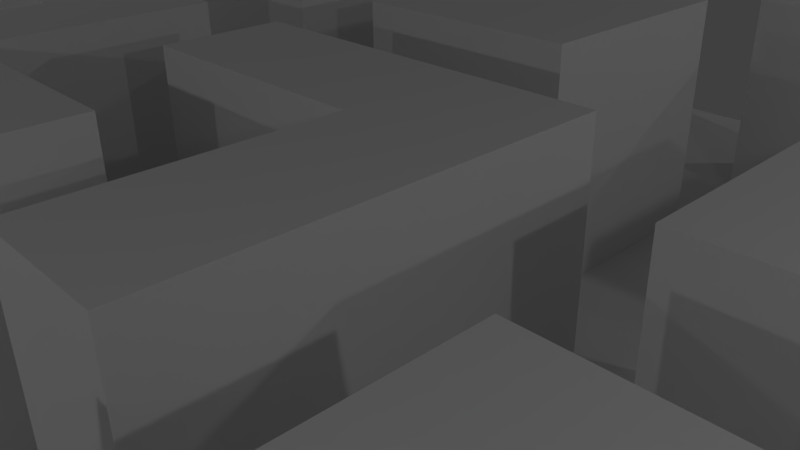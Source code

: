 # Source: maze.blend  (saved by Blender 2.76.0; exported with 4.5.12 LTS)
import bpy
from mathutils import Matrix  # noqa: F401  (used for matrix-valued properties, if any)

bpy.ops.wm.read_factory_settings(use_empty=True)
scene = bpy.context.scene
scene.name = 'Scene'

# ---- collections
col_collection_1 = bpy.data.collections.new('Collection 1'); scene.collection.children.link(col_collection_1)

# ---- materials (node trees are filled in below, after node groups)
mat_wall = bpy.data.materials.new('Wall')
mat_wall.alpha_threshold = 0.0
mat_wall.use_transparent_shadow = False
mat_wall.roughness = 0.5
mat_floor = bpy.data.materials.new('Floor')
mat_floor.alpha_threshold = 0.0
mat_floor.use_transparent_shadow = False
mat_floor.roughness = 0.5
mat_roof = bpy.data.materials.new('Roof')
mat_roof.alpha_threshold = 0.0
mat_roof.use_transparent_shadow = False
mat_roof.roughness = 0.5

# ---- material node trees

# ---- world
world_world = bpy.data.worlds.new('World'); scene.world = world_world
world_world.color = (0.05088, 0.05088, 0.05088)
world_world.use_sun_shadow = False
world_world.sun_shadow_jitter_overblur = 0.0
world_world.cycles.sampling_method = 'MANUAL'
world_world.cycles.sample_map_resolution = 256

# ---- cameras
cam_camera = bpy.data.cameras.new('Camera')
cam_camera.clip_end = 100.0
cam_camera.lens = 35.0
cam_camera.sensor_width = 32.0
cam_camera.sensor_height = 18.0
cam_camera.ortho_scale = 7.314
cam_camera.dof.focus_distance = 0.0
cam_camera.dof.aperture_fstop = 128.0

# ---- lights
light_lamp_008 = bpy.data.lights.new('Lamp.008', 'POINT')
light_lamp_008.transmission_factor = 0.0
light_lamp_008.cutoff_distance = 30.0
light_lamp_008.energy = 100.0
light_lamp_008.shadow_buffer_clip_start = 1.001
light_lamp_008.shadow_soft_size = 0.1
light_lamp_008.shadow_maximum_resolution = 0.006
light_lamp_008.use_absolute_resolution = True
light_lamp_008.cycles.use_multiple_importance_sampling = False
light_lamp_007 = bpy.data.lights.new('Lamp.007', 'POINT')
light_lamp_007.transmission_factor = 0.0
light_lamp_007.cutoff_distance = 30.0
light_lamp_007.energy = 100.0
light_lamp_007.shadow_buffer_clip_start = 1.001
light_lamp_007.shadow_soft_size = 0.1
light_lamp_007.shadow_maximum_resolution = 0.006
light_lamp_007.use_absolute_resolution = True
light_lamp_007.cycles.use_multiple_importance_sampling = False
light_lamp_006 = bpy.data.lights.new('Lamp.006', 'POINT')
light_lamp_006.transmission_factor = 0.0
light_lamp_006.cutoff_distance = 30.0
light_lamp_006.energy = 100.0
light_lamp_006.shadow_buffer_clip_start = 1.001
light_lamp_006.shadow_soft_size = 0.1
light_lamp_006.shadow_maximum_resolution = 0.006
light_lamp_006.use_absolute_resolution = True
light_lamp_006.cycles.use_multiple_importance_sampling = False
light_lamp_005 = bpy.data.lights.new('Lamp.005', 'POINT')
light_lamp_005.transmission_factor = 0.0
light_lamp_005.cutoff_distance = 30.0
light_lamp_005.energy = 100.0
light_lamp_005.shadow_buffer_clip_start = 1.001
light_lamp_005.shadow_soft_size = 0.1
light_lamp_005.shadow_maximum_resolution = 0.006
light_lamp_005.use_absolute_resolution = True
light_lamp_005.cycles.use_multiple_importance_sampling = False
light_lamp_004 = bpy.data.lights.new('Lamp.004', 'POINT')
light_lamp_004.transmission_factor = 0.0
light_lamp_004.cutoff_distance = 30.0
light_lamp_004.energy = 100.0
light_lamp_004.shadow_buffer_clip_start = 1.001
light_lamp_004.shadow_soft_size = 0.1
light_lamp_004.shadow_maximum_resolution = 0.006
light_lamp_004.use_absolute_resolution = True
light_lamp_004.cycles.use_multiple_importance_sampling = False
light_lamp_003 = bpy.data.lights.new('Lamp.003', 'POINT')
light_lamp_003.transmission_factor = 0.0
light_lamp_003.cutoff_distance = 30.0
light_lamp_003.energy = 100.0
light_lamp_003.shadow_buffer_clip_start = 1.001
light_lamp_003.shadow_soft_size = 0.1
light_lamp_003.shadow_maximum_resolution = 0.006
light_lamp_003.use_absolute_resolution = True
light_lamp_003.cycles.use_multiple_importance_sampling = False
light_lamp = bpy.data.lights.new('Lamp', 'POINT')
light_lamp.transmission_factor = 0.0
light_lamp.cutoff_distance = 30.0
light_lamp.energy = 100.0
light_lamp.shadow_buffer_clip_start = 1.001
light_lamp.shadow_soft_size = 0.1
light_lamp.shadow_maximum_resolution = 0.006
light_lamp.use_absolute_resolution = True
light_lamp.cycles.use_multiple_importance_sampling = False

# ---- meshes
me_plane_003 = bpy.data.meshes.new('Plane.003')
me_plane_003.from_pydata([(-1.0, -1.0, 0.0), (1.0, -1.0, 0.0), (1.0, 1.0, 0.0), (-1.0, 0.4545, 0.0), (-1.0, 0.2727, 0.0), (-1.0, -0.4545, 0.0), (-1.0, -0.6364, 0.0), (-1.0, -0.8182, 0.0), (-0.8182, -1.0, 0.0), (-0.6364, -1.0, 0.0), (-0.4545, -1.0, 0.0), (-0.2727, -1.0, 0.0), (-0.09091, -1.0, 0.0), (0.4545, -1.0, 0.0), (0.6364, -1.0, 0.0), (0.8182, -1.0, 0.0), (1.0, -0.8182, 0.0), (1.0, -0.6364, 0.0), (1.0, -0.4545, 0.0), (1.0, -0.2727, 0.0), (1.0, -0.09091, 0.0), (1.0, 0.2727, 0.0), (1.0, 0.4545, 0.0), (1.0, 0.6364, 0.0), (1.0, 0.8182, 0.0), (0.8182, 1.0, 0.0), (-0.09091, 1.0, 0.0), (-0.2727, 1.0, 0.0), (-0.4545, 1.0, 0.0), (-0.8182, -0.8182, 0.0), (-0.8182, -0.6364, 0.0), (-0.8182, -0.4545, 0.0), (-0.8182, -0.2727, 0.0), (-0.8182, -0.09091, 0.0), (-0.8182, 0.09091, 0.0), (-0.8182, 0.2727, 0.0), (-0.8182, 0.4545, 0.0), (-0.8182, 0.6364, 0.0), (-0.8182, 0.8182, 0.0), (-0.6364, -0.8182, 0.0), (-0.6364, -0.6364, 0.0), (-0.6364, -0.4545, 0.0), (-0.6364, -0.2727, 0.0), (-0.6364, -0.09091, 0.0), (-0.6364, 0.09091, 0.0), (-0.6364, 0.2727, 0.0), (-0.6364, 0.4545, 0.0), (-0.6364, 0.6364, 0.0), (-0.6364, 0.8182, 0.0), (-0.4545, -0.8182, 0.0), (-0.4545, -0.6364, 0.0), (-0.4545, -0.4545, 0.0), (-0.4545, -0.2727, 0.0), (-0.4545, -0.09091, 0.0), (-0.4545, 0.09091, 0.0), (-0.4545, 0.2727, 0.0), (-0.4545, 0.4545, 0.0), (-0.4545, 0.6364, 0.0), (-0.4545, 0.8182, 0.0), (-0.2727, -0.8182, 0.0), (-0.2727, -0.6364, 0.0), (-0.2727, -0.4545, 0.0), (-0.2727, -0.2727, 0.0), (-0.2727, -0.09091, 0.0), (-0.2727, 0.09091, 0.0), (-0.2727, 0.2727, 0.0), (-0.2727, 0.4545, 0.0), (-0.2727, 0.6364, 0.0), (-0.2727, 0.8182, 0.0), (-0.09091, -0.8182, 0.0), (-0.09091, -0.6364, 0.0), (-0.09091, -0.4545, 0.0), (-0.09091, -0.2727, 0.0), (-0.09091, -0.09091, 0.0), (-0.09091, 0.09091, 0.0), (-0.09091, 0.2727, 0.0), (-0.09091, 0.4545, 0.0), (-0.09091, 0.8182, 0.0), (0.09091, -0.6364, 0.0), (0.09091, -0.4545, 0.0), (0.09091, -0.2727, 0.0), (0.09091, -0.09091, 0.0), (0.09091, 0.09091, 0.0), (0.09091, 0.4545, 0.0), (0.2727, -0.6364, 0.0), (0.2727, -0.4545, 0.0), (0.2727, -0.2727, 0.0), (0.2727, -0.09091, 0.0), (0.2727, 0.09091, 0.0), (0.2727, 0.2727, 0.0), (0.2727, 0.4545, 0.0), (0.2727, 0.6364, 0.0), (0.2727, 0.8182, 0.0), (0.4545, -0.8182, 0.0), (0.4545, -0.6364, 0.0), (0.4545, -0.4545, 0.0), (0.4545, -0.2727, 0.0), (0.4545, -0.09091, 0.0), (0.4545, 0.6364, 0.0), (0.4545, 0.8182, 0.0), (0.6364, -0.8182, 0.0), (0.6364, -0.6364, 0.0), (0.6364, -0.4545, 0.0), (0.6364, -0.2727, 0.0), (0.6364, -0.09091, 0.0), (0.6364, 0.09091, 0.0), (0.6364, 0.6364, 0.0), (0.6364, 0.8182, 0.0), (0.8182, -0.8182, 0.0), (0.8182, -0.6364, 0.0), (0.8182, -0.4545, 0.0), (0.8182, -0.2727, 0.0), (0.8182, -0.09091, 0.0), (0.8182, 0.09091, 0.0), (0.8182, 0.2727, 0.0), (0.8182, 0.4545, 0.0), (0.8182, 0.6364, 0.0), (0.8182, 0.8182, 0.0), (-1.0, -0.8182, 0.3824), (-1.0, -1.0, 0.3824), (0.8182, -1.0, 0.3824), (1.0, -1.0, 0.3824), (1.0, 0.8182, 0.3824), (1.0, 1.0, 0.3824), (-1.0, 0.4545, 0.3824), (-1.0, 0.2727, 0.3824), (-1.0, -0.4545, 0.3824), (-1.0, -0.6364, 0.3824), (-0.8182, -1.0, 0.3824), (-0.6364, -1.0, 0.3824), (-0.4545, -1.0, 0.3824), (-0.2727, -1.0, 0.3824), (-0.09091, -1.0, 0.3824), (0.4545, -1.0, 0.3824), (0.6364, -1.0, 0.3824), (1.0, -0.8182, 0.3824), (1.0, -0.6364, 0.3824), (1.0, -0.4545, 0.3824), (1.0, -0.2727, 0.3824), (1.0, -0.09091, 0.3824), (1.0, 0.2727, 0.3824), (1.0, 0.4545, 0.3824), (1.0, 0.6364, 0.3824), (0.8182, 1.0, 0.3824), (-0.09091, 1.0, 0.3824), (-0.2727, 1.0, 0.3824), (-0.4545, 1.0, 0.3824), (-0.8182, -0.8182, 0.3824), (-0.8182, -0.6364, 0.3824), (-0.8182, -0.4545, 0.3824), (-0.8182, -0.2727, 0.3824), (-0.8182, -0.09091, 0.3824), (-0.8182, 0.09091, 0.3824), (-0.8182, 0.2727, 0.3824), (-0.8182, 0.4545, 0.3824), (-0.8182, 0.6364, 0.3824), (-0.8182, 0.8182, 0.3824), (-0.6364, -0.8182, 0.3824), (-0.6364, -0.6364, 0.3824), (-0.6364, -0.4545, 0.3824), (-0.6364, -0.2727, 0.3824), (-0.6364, -0.09091, 0.3824), (-0.6364, 0.09091, 0.3824), (-0.6364, 0.2727, 0.3824), (-0.6364, 0.4545, 0.3824), (-0.6364, 0.6364, 0.3824), (-0.6364, 0.8182, 0.3824), (-0.4545, 0.8182, 0.3824), (-0.4545, -0.8182, 0.3824), (-0.4545, -0.6364, 0.3824), (-0.4545, -0.4545, 0.3824), (-0.4545, -0.2727, 0.3824), (-0.4545, -0.09091, 0.3824), (-0.4545, 0.09091, 0.3824), (-0.4545, 0.2727, 0.3824), (-0.4545, 0.4545, 0.3824), (-0.4545, 0.6364, 0.3824), (-0.2727, 0.8182, 0.3824), (-0.2727, -0.8182, 0.3824), (-0.2727, -0.6364, 0.3824), (-0.2727, -0.4545, 0.3824), (-0.2727, -0.2727, 0.3824), (-0.2727, -0.09091, 0.3824), (-0.2727, 0.09091, 0.3824), (-0.2727, 0.2727, 0.3824), (-0.2727, 0.4545, 0.3824), (-0.2727, 0.6364, 0.3824), (-0.09091, 0.8182, 0.3824), (-0.09091, -0.8182, 0.3824), (-0.09091, -0.6364, 0.3824), (-0.09091, -0.4545, 0.3824), (-0.09091, -0.2727, 0.3824), (-0.09091, -0.09091, 0.3824), (-0.09091, 0.09091, 0.3824), (-0.09091, 0.2727, 0.3824), (-0.09091, 0.4545, 0.3824), (0.09091, -0.6364, 0.3824), (0.09091, -0.4545, 0.3824), (0.09091, -0.2727, 0.3824), (0.09091, -0.09091, 0.3824), (0.09091, 0.09091, 0.3824), (0.09091, 0.4545, 0.3824), (0.2727, -0.6364, 0.3824), (0.2727, -0.4545, 0.3824), (0.2727, -0.2727, 0.3824), (0.2727, -0.09091, 0.3824), (0.2727, 0.09091, 0.3824), (0.2727, 0.2727, 0.3824), (0.2727, 0.4545, 0.3824), (0.2727, 0.6364, 0.3824), (0.2727, 0.8182, 0.3824), (0.4545, -0.8182, 0.3824), (0.4545, -0.6364, 0.3824), (0.4545, -0.4545, 0.3824), (0.4545, -0.2727, 0.3824), (0.4545, -0.09091, 0.3824), (0.4545, 0.6364, 0.3824), (0.4545, 0.8182, 0.3824), (0.6364, -0.8182, 0.3824), (0.6364, -0.6364, 0.3824), (0.6364, -0.4545, 0.3824), (0.6364, -0.2727, 0.3824), (0.6364, -0.09091, 0.3824), (0.6364, 0.09091, 0.3824), (0.6364, 0.6364, 0.3824), (0.6364, 0.8182, 0.3824), (0.8182, 0.8182, 0.3824), (0.8182, -0.8182, 0.3824), (0.8182, -0.6364, 0.3824), (0.8182, -0.4545, 0.3824), (0.8182, -0.2727, 0.3824), (0.8182, -0.09091, 0.3824), (0.8182, 0.09091, 0.3824), (0.8182, 0.2727, 0.3824), (0.8182, 0.4545, 0.3824), (0.8182, 0.6364, 0.3824)], [], [(107, 99, 217, 225), (77, 26, 144, 187), (98, 106, 224, 216), (67, 68, 177, 186), (105, 104, 222, 223), (54, 64, 183, 173), (66, 67, 186, 185), (104, 103, 221, 222), (2, 25, 143, 123), (63, 53, 172, 182), (65, 66, 185, 184), (23, 24, 122, 142), (64, 65, 184, 183), (102, 101, 219, 220), (22, 23, 142, 141), (21, 22, 141, 140), (50, 60, 179, 169), (62, 63, 182, 181), (59, 49, 168, 178), (61, 62, 181, 180), (100, 93, 211, 218), (19, 20, 139, 138), (60, 59, 178, 179), (99, 92, 210, 217), (91, 98, 216, 209), (17, 18, 137, 136), (55, 45, 163, 174), (16, 17, 136, 135), (44, 54, 173, 162), (58, 57, 176, 167), (1, 16, 135, 121), (53, 43, 161, 172), (57, 56, 175, 176), (96, 97, 215, 214), (14, 15, 120, 134), (42, 52, 171, 160), (56, 55, 174, 175), (97, 87, 205, 215), (95, 96, 214, 213), (13, 14, 134, 133), (94, 95, 213, 212), (49, 39, 157, 168), (84, 94, 212, 202), (93, 13, 133, 211), (48, 38, 156, 166), (52, 51, 170, 171), (11, 12, 132, 131), (51, 50, 169, 170), (92, 91, 209, 210), (10, 11, 131, 130), (36, 46, 164, 154), (12, 69, 188, 132), (108, 100, 218, 227), (69, 70, 189, 188), (106, 107, 225, 224), (101, 109, 228, 219), (26, 27, 145, 144), (25, 117, 226, 143), (110, 102, 220, 229), (27, 28, 146, 145), (103, 111, 230, 221), (73, 72, 191, 192), (71, 61, 180, 190), (109, 108, 227, 228), (113, 105, 223, 232), (75, 74, 193, 194), (76, 75, 194, 195), (29, 30, 148, 147), (112, 113, 232, 231), (115, 114, 233, 234), (68, 77, 187, 177), (33, 32, 150, 151), (116, 115, 234, 235), (117, 116, 235, 226), (18, 110, 229, 137), (78, 79, 197, 196), (70, 78, 196, 189), (35, 34, 152, 153), (111, 19, 138, 230), (7, 0, 119, 118), (79, 71, 190, 197), (35, 36, 154, 153), (20, 112, 231, 139), (15, 1, 121, 120), (72, 80, 198, 191), (37, 36, 154, 155), (31, 5, 126, 149), (24, 2, 123, 122), (81, 73, 192, 199), (38, 37, 155, 156), (114, 21, 140, 233), (74, 82, 200, 193), (83, 76, 195, 201), (4, 35, 153, 125), (40, 41, 159, 158), (36, 3, 124, 154), (3, 4, 125, 124), (39, 29, 147, 157), (85, 84, 202, 203), (30, 40, 158, 148), (86, 85, 203, 204), (80, 86, 204, 198), (41, 31, 149, 159), (5, 6, 127, 126), (87, 81, 199, 205), (46, 47, 165, 164), (32, 42, 160, 150), (6, 7, 118, 127), (82, 88, 206, 200), (47, 48, 166, 165), (43, 33, 151, 161), (0, 8, 128, 119), (88, 89, 207, 206), (28, 58, 167, 146), (34, 44, 162, 152), (8, 9, 129, 128), (89, 90, 208, 207), (90, 83, 201, 208), (45, 35, 153, 163), (9, 10, 130, 129)])
_uv = me_plane_003.uv_layers.new(name='UVMap')
_uv.uv.foreach_set('vector', [-0.1212, 0.2164, -0.3676, 0.2164, -0.3676, -0.3019, -0.1212, -0.3019, 1.332, 0.6581, 1.538, 0.6581, 1.538, 1.093, 1.332, 1.093, -0.3624, 1.779, -0.6088, 1.779, -0.6088, 1.261, -0.3624, 1.261, -0.127, -0.2173, 0.07999, -0.2173, 0.07999, 0.218, -0.127, 0.218, -0.3315, 1.096, -0.1245, 1.096, -0.1245, 1.531, -0.3315, 1.531, 0.133, 1.258, -0.1134, 1.258, -0.1134, 0.7398, 0.133, 0.7398, -0.3339, -0.2173, -0.127, -0.2173, -0.127, 0.218, -0.3339, 0.218, -0.1245, 1.096, 0.08242, 1.096, 0.08242, 1.531, -0.1245, 1.531, 1.365, -0.3045, 1.119, -0.3045, 1.119, -0.8227, 1.365, -0.8227, 9.75e-05, 9.75e-05, 0.4755, 9.753e-05, 0.4755, 0.9999, 9.75e-05, 0.9999, -0.5409, -0.2173, -0.3339, -0.2173, -0.3339, 0.218, -0.5409, 0.218, -0.3339, 0.2204, -0.127, 0.2204, -0.127, 0.6557, -0.3339, 0.6557, -0.7479, -0.2173, -0.5409, -0.2173, -0.5409, 0.218, -0.7479, 0.218, 0.5012, 1.096, 0.7082, 1.096, 0.7082, 1.531, 0.5012, 1.531, -0.5409, 0.2204, -0.3339, 0.2204, -0.3339, 0.6557, -0.5409, 0.6557, -0.7479, 0.2204, -0.5409, 0.2204, -0.5409, 0.6557, -0.7479, 0.6557, 0.369, -0.3045, 0.1226, -0.3045, 0.1226, -0.8227, 0.369, -0.8227, 1.12, -0.655, 1.327, -0.655, 1.327, -0.2197, 1.12, -0.2197, 1.217, 0.8533, 0.739, 0.8533, 0.739, -0.1522, 1.217, -0.1522, 0.9127, -0.655, 1.12, -0.655, 1.12, -0.2197, 0.9127, -0.2197, -0.365, 0.7372, -0.6115, 0.7372, -0.6115, 0.219, -0.365, 0.219, 1.541, 0.6581, 1.748, 0.6581, 1.748, 1.093, 1.541, 1.093, 1.329, -0.2173, 1.536, -0.2173, 1.536, 0.218, 1.329, 0.218, -0.3676, 0.2164, -0.6141, 0.2164, -0.6141, -0.3019, -0.3676, -0.3019, -0.116, 1.779, -0.3624, 1.779, -0.3624, 1.261, -0.116, 1.261, -0.3339, 0.6581, -0.127, 0.6581, -0.127, 1.093, -0.3339, 1.093, 0.382, 1.779, 0.6284, 1.779, 0.6284, 1.261, 0.382, 1.261, -0.5409, 0.6581, -0.3339, 0.6581, -0.3339, 1.093, -0.5409, 1.093, 0.3794, 1.258, 0.133, 1.258, 0.133, 0.7398, 0.3794, 0.7398, 0.7033, -0.2197, 0.4964, -0.2197, 0.4964, -0.655, 0.7033, -0.655, -0.7479, 0.6581, -0.5409, 0.6581, -0.5409, 1.093, -0.7479, 1.093, 0.4755, 9.753e-05, 0.9509, 9.753e-05, 0.9509, 0.9999, 0.4755, 0.9999, 0.4964, -0.2197, 0.2894, -0.2197, 0.2894, -0.655, 0.4964, -0.655, 0.4964, 0.2204, 0.7033, 0.2204, 0.7033, 0.6557, 0.4964, 0.6557, 0.8722, 0.7372, 0.6258, 0.7372, 0.6258, 0.219, 0.8722, 0.219, 0.6082, 0.4123, 0.804, 0.4123, 0.804, 0.8242, 0.6082, 0.8242, 0.2894, -0.2197, 0.08242, -0.2197, 0.08242, -0.655, 0.2894, -0.655, 0.9999, 0.701, 0.6666, 0.701, 0.6666, 8.371e-05, 0.9999, 8.371e-05, 0.2894, 0.2204, 0.4964, 0.2204, 0.4964, 0.6557, 0.2894, 0.6557, 1.119, 0.7372, 0.8722, 0.7372, 0.8722, 0.219, 1.119, 0.219, 0.08242, 0.2204, 0.2894, 0.2204, 0.2894, 0.6557, 0.08242, 0.6557, 0.739, 0.8533, 0.261, 0.8533, 0.261, -0.1522, 0.739, -0.1522, 1.116, -0.3045, 0.8696, -0.3045, 0.8696, -0.8227, 1.116, -0.8227, 0.7106, 1.096, 0.9176, 1.096, 0.9176, 1.531, 0.7106, 1.531, 0.618, -0.3045, 0.3716, -0.3045, 0.3716, -0.8227, 0.618, -0.8227, 0.7057, 0.2204, 0.9127, 0.2204, 0.9127, 0.6557, 0.7057, 0.6557, 0.8748, 1.258, 0.6284, 1.258, 0.6284, 0.7398, 0.8748, 0.7398, 0.9127, 0.2204, 1.12, 0.2204, 1.12, 0.6557, 0.9127, 0.6557, 1.129, 1.096, 1.336, 1.096, 1.336, 1.531, 1.129, 1.531, 1.121, 1.258, 0.8748, 1.258, 0.8748, 0.7398, 1.121, 0.7398, 1.614, 1.779, 1.86, 1.779, 1.86, 1.261, 1.614, 1.261, 0.4988, 0.6581, 0.7057, 0.6581, 0.7057, 1.093, 0.4988, 1.093, -0.1186, 0.7372, -0.365, 0.7372, -0.365, 0.219, -0.1186, 0.219, 0.7057, 0.6581, 0.9127, 0.6581, 0.9127, 1.093, 0.7057, 1.093, 1.329, -0.655, 1.536, -0.655, 1.536, -0.2197, 1.329, -0.2197, 0.867, -0.3045, 0.6206, -0.3045, 0.6206, -0.8227, 0.867, -0.8227, 0.3768, 0.7372, 0.1304, 0.7372, 0.1304, 0.219, 0.3768, 0.219, 0.07999, -0.2197, -0.127, -0.2197, -0.127, -0.655, 0.07999, -0.655, 1.119, 0.2164, 0.8722, 0.2164, 0.8722, -0.3019, 1.119, -0.3019, 0.1304, 0.7372, -0.116, 0.7372, -0.116, 0.219, 0.1304, 0.219, 0.3794, 1.779, 0.133, 1.779, 0.133, 1.261, 0.3794, 1.261, 1.541, 0.2204, 1.748, 0.2204, 1.748, 0.6557, 1.541, 0.6557, -0.3624, 1.258, -0.6088, 1.258, -0.6088, 0.7398, -0.3624, 0.7398, 1.339, 1.096, 1.546, 1.096, 1.546, 1.531, 1.339, 1.531, -0.6141, 0.7372, -0.8605, 0.7372, -0.8605, 0.219, -0.6141, 0.219, 1.122, 0.6581, 1.329, 0.6581, 1.329, 1.093, 1.122, 1.093, 0.9151, 0.6581, 1.122, 0.6581, 1.122, 1.093, 0.9151, 1.093, 1.122, 0.2204, 1.329, 0.2204, 1.329, 0.6557, 1.122, 0.6557, 0.0, 0.0, 1.0, 0.0, 1.0, 1.0, 0.0, 1.0, -0.5409, -0.2197, -0.7479, -0.2197, -0.7479, -0.655, -0.5409, -0.655, -0.6115, 1.258, -0.8579, 1.258, -0.8579, 0.7398, -0.6115, 0.7398, 0.0004881, 0.2448, 0.0004881, 0.1634, 0.1718, 0.1634, 0.1718, 0.2448, -0.3339, -0.2197, -0.5409, -0.2197, -0.5409, -0.655, -0.3339, -0.655, -0.127, -0.2197, -0.3339, -0.2197, -0.3339, -0.655, -0.127, -0.655, 1.365, 0.2164, 1.119, 0.2164, 1.119, -0.3019, 1.365, -0.3019, 0.92, 1.096, 1.127, 1.096, 1.127, 1.531, 0.92, 1.531, -0.6115, 1.779, -0.8579, 1.779, -0.8579, 1.261, -0.6115, 1.261, 0.2894, 0.218, 0.08242, 0.218, 0.08242, -0.2173, 0.2894, -0.2173, 0.133, 1.779, -0.1134, 1.779, -0.1134, 1.261, 0.133, 1.261, 0.08242, 1.093, -0.1245, 1.093, -0.1245, 0.6581, 0.08242, 0.6581, -0.116, 1.258, -0.3624, 1.258, -0.3624, 0.7398, -0.116, 0.7398, 0.2894, 0.218, 0.4964, 0.218, 0.4964, -0.2173, 0.2894, -0.2173, -0.129, -0.3045, -0.3755, -0.3045, -0.3755, -0.8227, -0.129, -0.8227, 0.6258, 0.7372, 0.3794, 0.7372, 0.3794, 0.219, 0.6258, 0.219, 1.86, -0.3045, 1.614, -0.3045, 1.614, -0.8227, 1.86, -0.8227, 0.7033, 0.218, 0.4964, 0.218, 0.4964, -0.2173, 0.7033, -0.2173, 0.6232, 0.2164, 0.3768, 0.2164, 0.3768, -0.3019, 0.6232, -0.3019, -0.127, 0.2204, 0.07999, 0.2204, 0.07999, 0.6557, -0.127, 0.6557, 0.3334, 0.701, 8.388e-05, 0.701, 8.371e-05, 8.371e-05, 0.3334, 8.371e-05, 0.9103, 0.218, 0.7033, 0.218, 0.7033, -0.2173, 0.9103, -0.2173, 0.12, -0.3045, -0.1264, -0.3045, -0.1264, -0.8227, 0.12, -0.8227, 0.3742, 0.2164, 0.1278, 0.2164, 0.1278, -0.3019, 0.3742, -0.3019, 1.614, 0.2164, 1.368, 0.2164, 1.368, -0.3019, 1.614, -0.3019, 1.121, 1.779, 0.8748, 1.779, 0.8748, 1.261, 1.121, 1.261, 1.332, 0.2204, 1.538, 0.2204, 1.538, 0.6557, 1.332, 0.6557, 1.614, 1.779, 1.368, 1.779, 1.368, 1.261, 1.614, 1.261, 1.368, 1.779, 1.121, 1.779, 1.121, 1.261, 1.368, 1.261, 0.261, 0.8533, -0.2171, 0.8533, -0.2171, -0.1522, 0.261, -0.1522, 1.12, -0.2173, 1.327, -0.2173, 1.327, 0.218, 1.12, 0.218, -0.3781, -0.3045, -0.6245, -0.3045, -0.6245, -0.8227, -0.3781, -0.8227, 0.9127, -0.2173, 1.12, -0.2173, 1.12, 0.218, 0.9127, 0.218, 1.614, -0.3045, 1.368, -0.3045, 1.368, -0.8227, 1.614, -0.8227, 0.8696, 0.2164, 0.6232, 0.2164, 0.6232, -0.3019, 0.8696, -0.3019, 0.4964, 1.093, 0.2894, 1.093, 0.2894, 0.6581, 0.4964, 0.6581, 0.6666, 0.701, 0.3334, 0.701, 0.3334, 8.371e-05, 0.6666, 8.371e-05, -0.7479, 1.096, -0.5409, 1.096, -0.5409, 1.531, -0.7479, 1.531, 0.4123, 0.4123, 0.6082, 0.4123, 0.6082, 0.8242, 0.4123, 0.8242, 0.2894, 1.093, 0.08242, 1.093, 0.08242, 0.6581, 0.2894, 0.6581, 0.1278, 0.2164, -0.1186, 0.2164, -0.1186, -0.3019, 0.1278, -0.3019, -0.5409, 1.096, -0.3339, 1.096, -0.3339, 1.531, -0.5409, 1.531, 6.902e-05, 6.895e-05, 0.4755, 6.902e-05, 0.4755, 0.9999, 6.895e-05, 0.9999, 1.86, 1.258, 1.614, 1.258, 1.614, 0.7398, 1.86, 0.7398, 0.08486, 1.096, 0.2918, 1.096, 0.2918, 1.531, 0.08486, 1.531, 0.9103, -0.2197, 0.7033, -0.2197, 0.7033, -0.655, 0.9103, -0.655, 0.6258, 1.258, 0.3794, 1.258, 0.3794, 0.7398, 0.6258, 0.7398, 1.614, 1.258, 1.368, 1.258, 1.368, 0.7398, 1.614, 0.7398, 0.2918, 1.096, 0.4988, 1.096, 0.4988, 1.531, 0.2918, 1.531, 1.86, 0.2164, 1.614, 0.2164, 1.614, -0.3019, 1.86, -0.3019, 0.6284, 1.779, 0.8748, 1.779, 0.8748, 1.261, 0.6284, 1.261, 1.368, 1.258, 1.121, 1.258, 1.121, 0.7398, 1.368, 0.7398])
me_plane_003.materials.append(mat_wall)
me_plane_003.use_remesh_preserve_volume = False
me_plane_003.use_remesh_preserve_attributes = False
me_plane_003.use_mirror_vertex_groups = False
me_plane_003.update()
me_plane_002 = bpy.data.meshes.new('Plane.002')
me_plane_002.from_pydata([(-1.001, 1.001, 0.0), (-1.001, 0.8189, 0.0), (-1.001, 0.6369, 0.0), (-1.001, 0.4549, 0.0), (-1.001, 0.2729, 0.0), (-1.001, 0.09094, 0.0), (-1.001, -0.09104, 0.0), (-1.001, -0.273, 0.0), (-1.001, -0.455, 0.0), (-0.09097, -1.001, 0.0), (0.09101, -1.001, 0.0), (0.273, -1.001, 0.0), (0.455, -1.001, 0.0), (1.001, -0.455, 0.0), (1.001, -0.273, 0.0), (1.001, -0.09104, 0.0), (1.001, 0.09094, 0.0), (1.001, 0.2729, 0.0), (0.8189, 1.001, 0.0), (0.6369, 1.001, 0.0), (0.455, 1.001, 0.0), (0.273, 1.001, 0.0), (0.09101, 1.001, 0.0), (-0.09097, 1.001, 0.0), (-0.4549, 1.001, 0.0), (-0.6369, 1.001, 0.0), (-0.8189, 1.001, 0.0), (-0.8189, -0.819, 0.0), (-0.8189, -0.637, 0.0), (-0.8189, -0.455, 0.0), (-0.8189, -0.273, 0.0), (-0.8189, -0.09104, 0.0), (-0.8189, 0.09094, 0.0), (-0.8189, 0.2729, 0.0), (-0.8189, 0.4549, 0.0), (-0.8189, 0.6369, 0.0), (-0.8189, 0.8189, 0.0), (-0.6369, -0.819, 0.0), (-0.6369, -0.637, 0.0), (-0.6369, -0.455, 0.0), (-0.6369, -0.273, 0.0), (-0.6369, -0.09104, 0.0), (-0.6369, 0.09094, 0.0), (-0.6369, 0.2729, 0.0), (-0.6369, 0.4549, 0.0), (-0.6369, 0.6369, 0.0), (-0.6369, 0.8189, 0.0), (-0.4549, -0.819, 0.0), (-0.4549, -0.637, 0.0), (-0.4549, -0.455, 0.0), (-0.4549, -0.273, 0.0), (-0.4549, -0.09104, 0.0), (-0.4549, 0.09094, 0.0), (-0.4549, 0.2729, 0.0), (-0.4549, 0.4549, 0.0), (-0.4549, 0.6369, 0.0), (-0.4549, 0.8189, 0.0), (-0.2729, -0.819, 0.0), (-0.2729, -0.637, 0.0), (-0.2729, -0.455, 0.0), (-0.2729, -0.273, 0.0), (-0.2729, -0.09104, 0.0), (-0.2729, 0.09094, 0.0), (-0.2729, 0.2729, 0.0), (-0.2729, 0.4549, 0.0), (-0.2729, 0.6369, 0.0), (-0.2729, 0.8189, 0.0), (-0.09097, -0.819, 0.0), (-0.09097, -0.637, 0.0), (-0.09097, -0.455, 0.0), (-0.09097, -0.273, 0.0), (-0.09097, -0.09104, 0.0), (-0.09097, 0.09094, 0.0), (-0.09097, 0.2729, 0.0), (-0.09097, 0.4549, 0.0), (-0.09097, 0.6369, 0.0), (-0.09097, 0.8189, 0.0), (0.09101, -0.819, 0.0), (0.09101, -0.637, 0.0), (0.09101, -0.455, 0.0), (0.09101, -0.273, 0.0), (0.09101, -0.09104, 0.0), (0.09101, 0.09094, 0.0), (0.09101, 0.4549, 0.0), (0.09101, 0.6369, 0.0), (0.09101, 0.8189, 0.0), (0.273, -0.819, 0.0), (0.273, -0.637, 0.0), (0.273, -0.455, 0.0), (0.273, -0.273, 0.0), (0.273, -0.09104, 0.0), (0.273, 0.09094, 0.0), (0.273, 0.2729, 0.0), (0.273, 0.4549, 0.0), (0.273, 0.6369, 0.0), (0.273, 0.8189, 0.0), (0.455, -0.819, 0.0), (0.455, -0.637, 0.0), (0.455, -0.455, 0.0), (0.455, -0.273, 0.0), (0.455, -0.09104, 0.0), (0.455, 0.09094, 0.0), (0.455, 0.2729, 0.0), (0.455, 0.4549, 0.0), (0.455, 0.6369, 0.0), (0.455, 0.8189, 0.0), (0.6369, -0.819, 0.0), (0.6369, -0.637, 0.0), (0.6369, -0.455, 0.0), (0.6369, -0.273, 0.0), (0.6369, -0.09104, 0.0), (0.6369, 0.09094, 0.0), (0.6369, 0.2729, 0.0), (0.6369, 0.4549, 0.0), (0.6369, 0.6369, 0.0), (0.6369, 0.8189, 0.0), (0.8189, -0.819, 0.0), (0.8189, -0.637, 0.0), (0.8189, -0.455, 0.0), (0.8189, -0.273, 0.0), (0.8189, -0.09104, 0.0), (0.8189, 0.09094, 0.0), (0.8189, 0.2729, 0.0), (0.8189, 0.4549, 0.0), (0.8189, 0.6369, 0.0), (0.8189, 0.8189, 0.0)], [], [(1, 36, 26, 0), (36, 46, 25, 26), (46, 56, 24, 25), (76, 85, 22, 23), (85, 95, 21, 22), (95, 105, 20, 21), (105, 115, 19, 20), (115, 125, 18, 19), (8, 29, 30, 7), (7, 30, 31, 6), (6, 31, 32, 5), (5, 32, 33, 4), (3, 34, 35, 2), (2, 35, 36, 1), (27, 37, 38, 28), (29, 39, 40, 30), (31, 41, 42, 32), (33, 43, 44, 34), (37, 47, 48, 38), (38, 48, 49, 39), (39, 49, 50, 40), (41, 51, 52, 42), (43, 53, 54, 44), (44, 54, 55, 45), (45, 55, 56, 46), (47, 57, 58, 48), (51, 61, 62, 52), (59, 69, 70, 60), (60, 70, 71, 61), (61, 71, 72, 62), (62, 72, 73, 63), (63, 73, 74, 64), (64, 74, 75, 65), (65, 75, 76, 66), (9, 10, 77, 67), (67, 77, 78, 68), (69, 79, 80, 70), (71, 81, 82, 72), (74, 83, 84, 75), (75, 84, 85, 76), (10, 11, 86, 77), (77, 86, 87, 78), (78, 87, 88, 79), (79, 88, 89, 80), (81, 90, 91, 82), (83, 93, 94, 84), (84, 94, 95, 85), (11, 12, 96, 86), (86, 96, 97, 87), (90, 100, 101, 91), (91, 101, 102, 92), (92, 102, 103, 93), (93, 103, 104, 94), (96, 106, 107, 97), (97, 107, 108, 98), (98, 108, 109, 99), (99, 109, 110, 100), (100, 110, 111, 101), (101, 111, 112, 102), (102, 112, 113, 103), (103, 113, 114, 104), (106, 116, 117, 107), (108, 118, 119, 109), (111, 121, 122, 112), (112, 122, 123, 113), (113, 123, 124, 114), (114, 124, 125, 115), (118, 13, 14, 119), (120, 15, 16, 121), (121, 16, 17, 122)])
_uv = me_plane_002.uv_layers.new(name='UVMap')
_uv.uv.foreach_set('vector', [-1.109, 1.403, -1.109, 1.764, -1.35, 1.764, -1.35, 1.403, -1.109, 1.764, -1.109, 2.125, -1.35, 2.125, -1.35, 1.764, -1.109, 2.125, -1.109, 2.486, -1.35, 2.486, -1.35, 2.125, 1.056, -1.125, 0.8153, -1.125, 0.8153, -1.486, 1.056, -1.486, 0.8153, -1.125, 0.5749, -1.125, 0.5749, -1.486, 0.8153, -1.486, 0.5749, -1.125, 0.3344, -1.125, 0.3344, -1.486, 0.5749, -1.486, 0.3344, -1.125, 0.09395, -1.125, 0.09395, -1.486, 0.3344, -1.486, 0.09395, -1.125, -0.1465, -1.125, -0.1465, -1.486, 0.09395, -1.486, 2.258, 1.403, 2.018, 1.403, 2.018, 1.042, 2.258, 1.042, 2.258, 1.042, 2.018, 1.042, 2.018, 0.6805, 2.258, 0.6805, 2.258, 0.6805, 2.018, 0.6805, 2.018, 0.3195, 2.258, 0.3195, 2.258, 0.3195, 2.018, 0.3195, 2.018, -0.04157, 2.258, -0.04157, -0.6283, 1.403, -0.6283, 1.764, -0.8687, 1.764, -0.8687, 1.403, -0.8687, 1.403, -0.8687, 1.764, -1.109, 1.764, -1.109, 1.403, 2.018, 2.125, 1.777, 2.125, 1.777, 1.764, 2.018, 1.764, 2.018, 1.403, 1.777, 1.403, 1.777, 1.042, 2.018, 1.042, 2.018, 0.6805, 1.777, 0.6805, 1.777, 0.3195, 2.018, 0.3195, -0.3878, 1.764, -0.3878, 2.125, -0.6283, 2.125, -0.6283, 1.764, 1.777, 2.125, 1.537, 2.125, 1.537, 1.764, 1.777, 1.764, 1.777, 1.764, 1.537, 1.764, 1.537, 1.403, 1.777, 1.403, 1.777, 1.403, 1.537, 1.403, 1.537, 1.042, 1.777, 1.042, 1.777, 0.6805, 1.537, 0.6805, 1.537, 0.3195, 1.777, 0.3195, -0.3878, 2.125, -0.3878, 2.486, -0.6283, 2.486, -0.6283, 2.125, -0.6283, 2.125, -0.6283, 2.486, -0.8687, 2.486, -0.8687, 2.125, -0.8687, 2.125, -0.8687, 2.486, -1.109, 2.486, -1.109, 2.125, 1.537, 2.125, 1.296, 2.125, 1.296, 1.764, 1.537, 1.764, 1.537, 0.6805, 1.296, 0.6805, 1.296, 0.3195, 1.537, 0.3195, 1.296, 1.403, 1.056, 1.403, 1.056, 1.042, 1.296, 1.042, 1.296, 1.042, 1.056, 1.042, 1.056, 0.6805, 1.296, 0.6805, 1.296, 0.6805, 1.056, 0.6805, 1.056, 0.3195, 1.296, 0.3195, 1.296, 0.3195, 1.056, 0.3195, 1.056, -0.04157, 1.296, -0.04157, 1.296, -0.04157, 1.056, -0.04157, 1.056, -0.4026, 1.296, -0.4026, 1.296, -0.4026, 1.056, -0.4026, 1.056, -0.7637, 1.296, -0.7637, 1.296, -0.7637, 1.056, -0.7637, 1.056, -1.125, 1.296, -1.125, 1.056, 2.486, 0.8153, 2.486, 0.8153, 2.125, 1.056, 2.125, 1.056, 2.125, 0.8153, 2.125, 0.8153, 1.764, 1.056, 1.764, 1.056, 1.403, 0.8153, 1.403, 0.8153, 1.042, 1.056, 1.042, 1.056, 0.6805, 0.8153, 0.6805, 0.8153, 0.3195, 1.056, 0.3195, 1.056, -0.4026, 0.8153, -0.4026, 0.8153, -0.7637, 1.056, -0.7637, 1.056, -0.7637, 0.8153, -0.7637, 0.8153, -1.125, 1.056, -1.125, 0.8153, 2.486, 0.5749, 2.486, 0.5749, 2.125, 0.8153, 2.125, 0.8153, 2.125, 0.5749, 2.125, 0.5749, 1.764, 0.8153, 1.764, 0.8153, 1.764, 0.5749, 1.764, 0.5749, 1.403, 0.8153, 1.403, 0.8153, 1.403, 0.5749, 1.403, 0.5749, 1.042, 0.8153, 1.042, 0.8153, 0.6805, 0.5749, 0.6805, 0.5749, 0.3195, 0.8153, 0.3195, 0.8153, -0.4026, 0.5749, -0.4026, 0.5749, -0.7637, 0.8153, -0.7637, 0.8153, -0.7637, 0.5749, -0.7637, 0.5749, -1.125, 0.8153, -1.125, 0.5749, 2.486, 0.3344, 2.486, 0.3344, 2.125, 0.5749, 2.125, 0.5749, 2.125, 0.3344, 2.125, 0.3344, 1.764, 0.5749, 1.764, 0.5749, 0.6805, 0.3344, 0.6805, 0.3344, 0.3195, 0.5749, 0.3195, 0.5749, 0.3195, 0.3344, 0.3195, 0.3344, -0.04157, 0.5749, -0.04157, 0.5749, -0.04157, 0.3344, -0.04157, 0.3344, -0.4026, 0.5749, -0.4026, 0.5749, -0.4026, 0.3344, -0.4026, 0.3344, -0.7637, 0.5749, -0.7637, 0.3344, 2.125, 0.09395, 2.125, 0.09395, 1.764, 0.3344, 1.764, 0.3344, 1.764, 0.09395, 1.764, 0.09395, 1.403, 0.3344, 1.403, 0.3344, 1.403, 0.09395, 1.403, 0.09395, 1.042, 0.3344, 1.042, 0.3344, 1.042, 0.09395, 1.042, 0.09395, 0.6805, 0.3344, 0.6805, 0.3344, 0.6805, 0.09395, 0.6805, 0.09395, 0.3195, 0.3344, 0.3195, 0.3344, 0.3195, 0.09395, 0.3195, 0.09395, -0.04157, 0.3344, -0.04157, 0.3344, -0.04157, 0.09395, -0.04157, 0.09395, -0.4026, 0.3344, -0.4026, 0.3344, -0.4026, 0.09395, -0.4026, 0.09395, -0.7637, 0.3344, -0.7637, 0.09395, 2.125, -0.1465, 2.125, -0.1465, 1.764, 0.09395, 1.764, 0.09395, 1.403, -0.1465, 1.403, -0.1465, 1.042, 0.09395, 1.042, 0.09395, 0.3195, -0.1465, 0.3195, -0.1465, -0.04157, 0.09395, -0.04157, 0.09395, -0.04157, -0.1465, -0.04157, -0.1465, -0.4026, 0.09395, -0.4026, 0.09395, -0.4026, -0.1465, -0.4026, -0.1465, -0.7637, 0.09395, -0.7637, 0.09395, -0.7637, -0.1465, -0.7637, -0.1465, -1.125, 0.09395, -1.125, -0.1465, 1.403, -0.387, 1.403, -0.387, 1.042, -0.1465, 1.042, -0.1465, 0.6805, -0.387, 0.6805, -0.387, 0.3195, -0.1465, 0.3195, -0.1465, 0.3195, -0.387, 0.3195, -0.387, -0.04157, -0.1465, -0.04157])
me_plane_002.materials.append(mat_floor)
me_plane_002.use_remesh_preserve_volume = False
me_plane_002.use_remesh_preserve_attributes = False
me_plane_002.use_mirror_vertex_groups = False
me_plane_002.update()
me_plane_001 = bpy.data.meshes.new('Plane.001')
me_plane_001.from_pydata([(-1.0, -0.8182, 0.3824), (-1.0, -1.0, 0.3824), (0.8182, -1.0, 0.3824), (1.0, -1.0, 0.3824), (1.0, 0.8182, 0.3824), (1.0, 1.0, 0.3824), (-1.0, 0.4545, 0.3824), (-1.0, 0.2727, 0.3824), (-1.0, -0.4545, 0.3824), (-1.0, -0.6364, 0.3824), (-0.8182, -1.0, 0.3824), (-0.6364, -1.0, 0.3824), (-0.4545, -1.0, 0.3824), (-0.2727, -1.0, 0.3824), (-0.09091, -1.0, 0.3824), (0.4545, -1.0, 0.3824), (0.6364, -1.0, 0.3824), (1.0, -0.8182, 0.3824), (1.0, -0.6364, 0.3824), (1.0, -0.4545, 0.3824), (1.0, -0.2727, 0.3824), (1.0, -0.09091, 0.3824), (1.0, 0.2727, 0.3824), (1.0, 0.4545, 0.3824), (1.0, 0.6364, 0.3824), (0.8182, 1.0, 0.3824), (-0.09091, 1.0, 0.3824), (-0.2727, 1.0, 0.3824), (-0.4545, 1.0, 0.3824), (-0.8182, -0.8182, 0.3824), (-0.8182, -0.6364, 0.3824), (-0.8182, -0.4545, 0.3824), (-0.8182, -0.2727, 0.3824), (-0.8182, -0.09091, 0.3824), (-0.8182, 0.09091, 0.3824), (-0.8182, 0.2727, 0.3824), (-0.8182, 0.4545, 0.3824), (-0.8182, 0.6364, 0.3824), (-0.8182, 0.8182, 0.3824), (-0.6364, -0.8182, 0.3824), (-0.6364, -0.6364, 0.3824), (-0.6364, -0.4545, 0.3824), (-0.6364, -0.2727, 0.3824), (-0.6364, -0.09091, 0.3824), (-0.6364, 0.09091, 0.3824), (-0.6364, 0.2727, 0.3824), (-0.6364, 0.4545, 0.3824), (-0.6364, 0.6364, 0.3824), (-0.6364, 0.8182, 0.3824), (-0.4545, 0.8182, 0.3824), (-0.4545, -0.8182, 0.3824), (-0.4545, -0.6364, 0.3824), (-0.4545, -0.4545, 0.3824), (-0.4545, -0.2727, 0.3824), (-0.4545, -0.09091, 0.3824), (-0.4545, 0.09091, 0.3824), (-0.4545, 0.2727, 0.3824), (-0.4545, 0.4545, 0.3824), (-0.4545, 0.6364, 0.3824), (-0.2727, 0.8182, 0.3824), (-0.2727, -0.8182, 0.3824), (-0.2727, -0.6364, 0.3824), (-0.2727, -0.4545, 0.3824), (-0.2727, -0.2727, 0.3824), (-0.2727, -0.09091, 0.3824), (-0.2727, 0.09091, 0.3824), (-0.2727, 0.2727, 0.3824), (-0.2727, 0.4545, 0.3824), (-0.2727, 0.6364, 0.3824), (-0.09091, 0.8182, 0.3824), (-0.09091, -0.8182, 0.3824), (-0.09091, -0.6364, 0.3824), (-0.09091, -0.4545, 0.3824), (-0.09091, -0.2727, 0.3824), (-0.09091, -0.09091, 0.3824), (-0.09091, 0.09091, 0.3824), (-0.09091, 0.2727, 0.3824), (-0.09091, 0.4545, 0.3824), (0.09091, -0.6364, 0.3824), (0.09091, -0.4545, 0.3824), (0.09091, -0.2727, 0.3824), (0.09091, -0.09091, 0.3824), (0.09091, 0.09091, 0.3824), (0.09091, 0.2727, 0.3824), (0.09091, 0.4545, 0.3824), (0.2727, -0.6364, 0.3824), (0.2727, -0.4545, 0.3824), (0.2727, -0.2727, 0.3824), (0.2727, -0.09091, 0.3824), (0.2727, 0.09091, 0.3824), (0.2727, 0.2727, 0.3824), (0.2727, 0.4545, 0.3824), (0.2727, 0.6364, 0.3824), (0.2727, 0.8182, 0.3824), (0.4545, -0.8182, 0.3824), (0.4545, -0.6364, 0.3824), (0.4545, -0.4545, 0.3824), (0.4545, -0.2727, 0.3824), (0.4545, -0.09091, 0.3824), (0.4545, 0.6364, 0.3824), (0.4545, 0.8182, 0.3824), (0.6364, -0.8182, 0.3824), (0.6364, -0.6364, 0.3824), (0.6364, -0.4545, 0.3824), (0.6364, -0.2727, 0.3824), (0.6364, -0.09091, 0.3824), (0.6364, 0.09091, 0.3824), (0.6364, 0.6364, 0.3824), (0.6364, 0.8182, 0.3824), (0.8182, 0.8182, 0.3824), (0.8182, -0.8182, 0.3824), (0.8182, -0.6364, 0.3824), (0.8182, -0.4545, 0.3824), (0.8182, -0.2727, 0.3824), (0.8182, -0.09091, 0.3824), (0.8182, 0.09091, 0.3824), (0.8182, 0.2727, 0.3824), (0.8182, 0.4545, 0.3824), (0.8182, 0.6364, 0.3824)], [], [(109, 4, 5, 25), (49, 59, 27, 28), (59, 69, 26, 27), (1, 10, 29, 0), (0, 29, 30, 9), (9, 30, 31, 8), (7, 35, 36, 6), (10, 11, 39, 29), (30, 40, 41, 31), (32, 42, 43, 33), (34, 44, 45, 35), (36, 46, 47, 37), (37, 47, 48, 38), (11, 12, 50, 39), (42, 53, 54, 43), (44, 55, 56, 45), (12, 13, 60, 50), (51, 61, 62, 52), (52, 62, 63, 53), (53, 63, 64, 54), (55, 65, 66, 56), (56, 66, 67, 57), (57, 67, 68, 58), (58, 68, 59, 49), (13, 14, 70, 60), (60, 70, 71, 61), (61, 71, 72, 62), (71, 78, 79, 72), (73, 80, 81, 74), (75, 82, 83, 76), (76, 83, 84, 77), (80, 87, 88, 81), (82, 89, 90, 83), (83, 90, 91, 84), (85, 95, 96, 86), (86, 96, 97, 87), (87, 97, 98, 88), (92, 99, 100, 93), (15, 16, 101, 94), (99, 107, 108, 100), (16, 2, 110, 101), (102, 111, 112, 103), (104, 113, 114, 105), (105, 114, 115, 106), (2, 3, 17, 110), (110, 17, 18, 111), (111, 18, 19, 112), (113, 20, 21, 114), (116, 22, 23, 117), (117, 23, 24, 118), (118, 24, 4, 109)])
_uv = me_plane_001.uv_layers.new(name='UVMap')
_uv.uv.foreach_set('vector', [0.727, 0.8182, 0.727, 0.7274, 0.8177, 0.7274, 0.8177, 0.8182, 0.3634, 0.6362, 0.3634, 0.5454, 0.4541, 0.5454, 0.4541, 0.6362, 0.3634, 0.5454, 0.3634, 0.4546, 0.4541, 0.4546, 0.4541, 0.5454, 0.0002341, 0.0002342, 0.09102, 0.0002342, 0.09102, 0.09102, 0.0002341, 0.09102, 0.0002341, 0.09102, 0.09102, 0.09102, 0.09102, 0.1818, 0.000234, 0.1818, 0.000234, 0.1818, 0.09102, 0.1818, 0.09102, 0.2726, 0.000234, 0.2726, 0.000234, 0.8182, 0.09102, 0.8182, 0.09102, 0.909, 0.000234, 0.909, 0.09102, 0.0002342, 0.1818, 0.0002342, 0.1818, 0.09102, 0.09102, 0.09102, 0.09102, 0.1818, 0.1818, 0.1818, 0.1818, 0.2726, 0.09102, 0.2726, 0.09102, 0.3634, 0.1818, 0.3634, 0.1818, 0.4541, 0.09102, 0.4541, 0.0002341, 0.8177, 0.0002341, 0.727, 0.09102, 0.727, 0.09102, 0.8177, 0.7274, 0.3638, 0.7274, 0.273, 0.8182, 0.273, 0.8182, 0.3638, 0.8182, 0.3638, 0.8182, 0.273, 0.909, 0.273, 0.909, 0.3638, 0.1818, 0.0002342, 0.2726, 0.0002341, 0.2726, 0.09102, 0.1818, 0.09102, 0.1818, 0.3634, 0.2726, 0.3634, 0.2726, 0.4541, 0.1818, 0.4541, 0.0002341, 0.727, 0.000234, 0.6362, 0.09102, 0.6362, 0.09102, 0.727, 0.2726, 0.0002341, 0.3634, 0.0002341, 0.3634, 0.09102, 0.2726, 0.09102, 0.2726, 0.1818, 0.3634, 0.1818, 0.3634, 0.2726, 0.2726, 0.2726, 0.2726, 0.2726, 0.3634, 0.2726, 0.3634, 0.3634, 0.2726, 0.3634, 0.2726, 0.3634, 0.3634, 0.3634, 0.3634, 0.4541, 0.2726, 0.4541, 0.000234, 0.6362, 0.000234, 0.5454, 0.09102, 0.5454, 0.09102, 0.6362, 0.09102, 0.6362, 0.09102, 0.5454, 0.1818, 0.5454, 0.1818, 0.6362, 0.1818, 0.6362, 0.1818, 0.5454, 0.2726, 0.5454, 0.2726, 0.6362, 0.2726, 0.6362, 0.2726, 0.5454, 0.3634, 0.5454, 0.3634, 0.6362, 0.3634, 0.0002341, 0.4541, 0.000234, 0.4541, 0.09102, 0.3634, 0.09102, 0.3634, 0.09102, 0.4541, 0.09102, 0.4541, 0.1818, 0.3634, 0.1818, 0.3634, 0.1818, 0.4541, 0.1818, 0.4541, 0.2726, 0.3634, 0.2726, 0.4541, 0.1818, 0.5449, 0.1818, 0.5449, 0.2726, 0.4541, 0.2726, 0.727, 0.5454, 0.6362, 0.5454, 0.6362, 0.4546, 0.727, 0.4546, 0.8182, 0.000234, 0.909, 0.000234, 0.909, 0.09102, 0.8182, 0.09102, 0.8182, 0.09102, 0.909, 0.09102, 0.909, 0.1818, 0.8182, 0.1818, 0.6362, 0.5454, 0.5454, 0.5454, 0.5454, 0.4546, 0.6362, 0.4546, 0.909, 0.000234, 0.9998, 0.000234, 0.9998, 0.09102, 0.909, 0.09102, 0.909, 0.09102, 0.9998, 0.09102, 0.9998, 0.1818, 0.909, 0.1818, 0.5454, 0.727, 0.4546, 0.727, 0.4546, 0.6362, 0.5454, 0.6362, 0.5454, 0.6362, 0.4546, 0.6362, 0.4546, 0.5454, 0.5454, 0.5454, 0.5454, 0.5454, 0.4546, 0.5454, 0.4546, 0.4546, 0.5454, 0.4546, 0.5454, 0.273, 0.6362, 0.273, 0.6362, 0.3638, 0.5454, 0.3638, 0.5454, 0.2726, 0.5454, 0.1818, 0.6362, 0.1818, 0.6362, 0.2726, 0.6362, 0.273, 0.727, 0.273, 0.727, 0.3638, 0.6362, 0.3638, 0.5454, 0.1818, 0.5454, 0.09102, 0.6362, 0.09102, 0.6362, 0.1818, 0.727, 0.1818, 0.727, 0.09102, 0.8177, 0.09102, 0.8177, 0.1818, 0.7275, 0.4546, 0.8183, 0.4546, 0.8182, 0.5454, 0.7275, 0.5454, 0.7275, 0.5454, 0.8182, 0.5454, 0.8182, 0.6362, 0.7274, 0.6362, 0.5454, 0.09102, 0.5454, 0.0002341, 0.6362, 0.000234, 0.6362, 0.09102, 0.6362, 0.09102, 0.6362, 0.000234, 0.727, 0.000234, 0.727, 0.09102, 0.727, 0.09102, 0.727, 0.000234, 0.8177, 0.000234, 0.8177, 0.09102, 0.8183, 0.4546, 0.909, 0.4547, 0.909, 0.5455, 0.8182, 0.5454, 0.4546, 0.8182, 0.4546, 0.7274, 0.5454, 0.7274, 0.5454, 0.8182, 0.5454, 0.8182, 0.5454, 0.7274, 0.6362, 0.7274, 0.6362, 0.8182, 0.6362, 0.8182, 0.6362, 0.7274, 0.727, 0.7274, 0.727, 0.8182])
me_plane_001.materials.append(mat_roof)
me_plane_001.use_remesh_preserve_volume = False
me_plane_001.use_remesh_preserve_attributes = False
me_plane_001.use_mirror_vertex_groups = False
me_plane_001.update()

# ---- objects
ob_lamp_006 = bpy.data.objects.new('Lamp.006', light_lamp_008)
ob_lamp_005 = bpy.data.objects.new('Lamp.005', light_lamp_007)
ob_lamp_004 = bpy.data.objects.new('Lamp.004', light_lamp_006)
ob_lamp_003 = bpy.data.objects.new('Lamp.003', light_lamp_005)
ob_lamp_002 = bpy.data.objects.new('Lamp.002', light_lamp_004)
ob_lamp_001 = bpy.data.objects.new('Lamp.001', light_lamp_003)
ob_wall = bpy.data.objects.new('Wall', me_plane_003)
ob_floor = bpy.data.objects.new('Floor', me_plane_002)
ob_roof = bpy.data.objects.new('Roof', me_plane_001)
ob_lamp = bpy.data.objects.new('Lamp', light_lamp)
ob_camera = bpy.data.objects.new('Camera', cam_camera)

# ---- transforms, parenting, visibility, modifiers, constraints
ob_lamp_006.location = (4.13, -12.35, 5.432)
ob_lamp_006.rotation_euler = (0.6503, 0.05522, 1.866)
ob_lamp_006.lock_rotations_4d = False
ob_lamp_006.empty_display_type = 'ARROWS'
ob_lamp_006.color = (0.0, 0.0, 0.0, 0.0)
ob_lamp_006.lineart.crease_threshold = 0.0
ob_lamp_005.location = (10.55, 2.724, 5.38)
ob_lamp_005.rotation_euler = (0.6503, 0.05522, 1.866)
ob_lamp_005.scale = (-4.456, -4.456, -4.456)
ob_lamp_005.lock_rotations_4d = False
ob_lamp_005.empty_display_type = 'ARROWS'
ob_lamp_005.color = (0.0, 0.0, 0.0, 0.0)
ob_lamp_005.lineart.crease_threshold = 0.0
ob_lamp_004.location = (-11.12, -1.345, 5.201)
ob_lamp_004.rotation_euler = (0.6503, 0.05522, 1.866)
ob_lamp_004.lock_rotations_4d = False
ob_lamp_004.empty_display_type = 'ARROWS'
ob_lamp_004.color = (0.0, 0.0, 0.0, 0.0)
ob_lamp_004.lineart.crease_threshold = 0.0
ob_lamp_003.location = (10.93, -4.125, 6.377)
ob_lamp_003.rotation_euler = (0.6503, 0.05522, 1.866)
ob_lamp_003.scale = (-4.456, -4.456, -4.456)
ob_lamp_003.lock_rotations_4d = False
ob_lamp_003.empty_display_type = 'ARROWS'
ob_lamp_003.color = (0.0, 0.0, 0.0, 0.0)
ob_lamp_003.lineart.crease_threshold = 0.0
ob_lamp_002.location = (-3.557, -12.4, 5.559)
ob_lamp_002.rotation_euler = (0.6503, 0.05522, 1.866)
ob_lamp_002.lock_rotations_4d = False
ob_lamp_002.empty_display_type = 'ARROWS'
ob_lamp_002.color = (0.0, 0.0, 0.0, 0.0)
ob_lamp_002.lineart.crease_threshold = 0.0
ob_lamp_001.location = (-8.02, 10.38, 5.987)
ob_lamp_001.rotation_euler = (0.6503, 0.05522, 1.866)
ob_lamp_001.lock_rotations_4d = False
ob_lamp_001.empty_display_type = 'ARROWS'
ob_lamp_001.color = (0.0, 0.0, 0.0, 0.0)
ob_lamp_001.lineart.crease_threshold = 0.0
ob_wall.location = (0.0, 0.0, 0.0)
ob_wall.scale = (8.0, 8.0, 7.846)
ob_wall.lineart.crease_threshold = 0.0
ob_floor.location = (0.0, 0.0, 0.0)
ob_floor.scale = (7.993, 7.993, 7.846)
ob_floor.lineart.crease_threshold = 0.0
ob_roof.location = (0.0, 0.0, 0.0)
ob_roof.scale = (8.0, 8.0, 7.846)
ob_roof.lineart.crease_threshold = 0.0
ob_lamp.location = (6.917, 11.39, 6.592)
ob_lamp.rotation_euler = (0.6503, 0.05522, 1.866)
ob_lamp.lock_rotations_4d = False
ob_lamp.empty_display_type = 'ARROWS'
ob_lamp.color = (0.0, 0.0, 0.0, 0.0)
ob_lamp.lineart.crease_threshold = 0.0
ob_camera.location = (7.481, -6.508, 5.344)
ob_camera.rotation_euler = (1.109, 0.01082, 0.8149)
ob_camera.lock_rotations_4d = False
ob_camera.empty_display_type = 'ARROWS'
ob_camera.color = (0.0, 0.0, 0.0, 0.0)
ob_camera.hide_viewport = True
ob_camera.display_type = 'WIRE'
ob_camera.lineart.crease_threshold = 0.0

# ---- collection membership
col_collection_1.objects.link(ob_lamp_006)
col_collection_1.objects.link(ob_lamp_005)
col_collection_1.objects.link(ob_lamp_004)
col_collection_1.objects.link(ob_lamp_003)
col_collection_1.objects.link(ob_lamp_002)
col_collection_1.objects.link(ob_lamp_001)
col_collection_1.objects.link(ob_wall)
col_collection_1.objects.link(ob_floor)
col_collection_1.objects.link(ob_roof)
col_collection_1.objects.link(ob_lamp)
col_collection_1.objects.link(ob_camera)

# ---- scene / render settings (as saved in the file)
scene.camera = ob_camera
scene.frame_start = 1; scene.frame_end = 250; scene.frame_set(1)
scene.render.engine = 'BLENDER_EEVEE_NEXT'
scene.render.resolution_percentage = 50
scene.render.dither_intensity = 0.0
scene.cycles.use_denoising = False
scene.cycles.samples = 10
scene.cycles.sampling_pattern = 'TABULATED_SOBOL'
scene.cycles.light_sampling_threshold = 0.0
scene.cycles.use_adaptive_sampling = False
scene.cycles.use_light_tree = False
scene.cycles.blur_glossy = 0.0
scene.cycles.pixel_filter_type = 'GAUSSIAN'
scene.cycles.sample_clamp_indirect = 0.0
scene.view_settings.view_transform = 'Standard'
bpy.context.view_layer.update()
